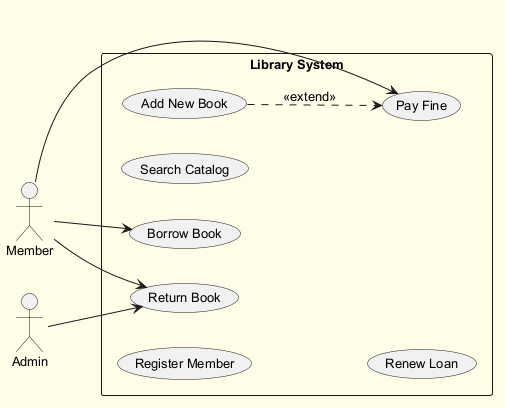

The diagram above was rendered by PlantUML. Its source (embedded in the PNG):
@startuml
skinparam backgroundColor #FFFDE7
skinparam classBackgroundColor #FFF9C4
skinparam classBorderColor #F57F17
skinparam defaultFontSize 13
left to right direction
actor "Member" as M
actor "Admin" as A
rectangle "Library System" {
  usecase "Register Member" as UC_RegisterMember
  usecase "Borrow Book" as UC_BorrowBook
  usecase "Return Book" as UC_ReturnBook
  usecase "Search Catalog" as UC_SearchCatalog
  usecase "Pay Fine" as UC_PayFine
  usecase "Renew Loan" as UC_RenewLoan
  usecase "Add New Book" as UC_AddNewBook
}
M --> UC_ReturnBook
M --> UC_PayFine
M --> UC_BorrowBook
A --> UC_ReturnBook
UC_AddNewBook ..> UC_PayFine : <<extend>>
@enduml